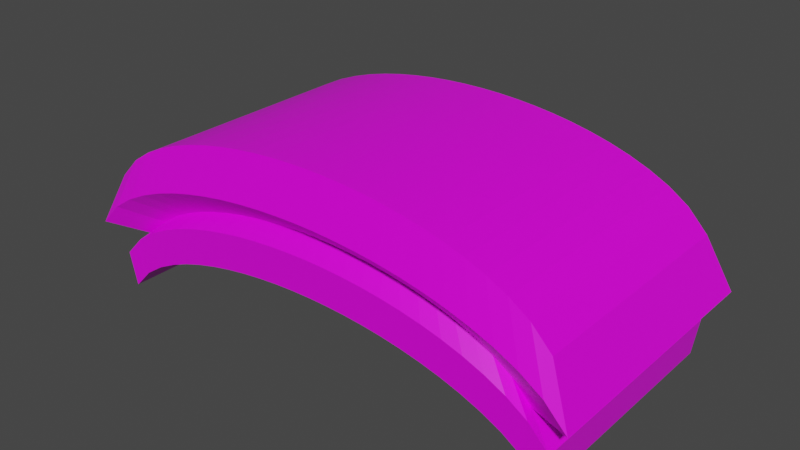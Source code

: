 # Source: breakout.blend  (saved by Blender 2.91.10; exported with 4.5.12 LTS)
import bpy
from mathutils import Matrix  # noqa: F401  (used for matrix-valued properties, if any)

bpy.ops.wm.read_factory_settings(use_empty=True)
scene = bpy.context.scene
scene.name = 'Scene'

# ---- collections
col_collection = bpy.data.collections.new('Collection'); scene.collection.children.link(col_collection)

# ---- images (referenced by path relative to the original .blend; pixels are not part of the script)
import os
ASSET_DIR = os.environ.get("B2B_ASSET_DIR", "")  # directory of the original .blend (textures are referenced by path, not embedded)
HERE = os.path.dirname(os.path.abspath(__file__))  # packed textures are extracted next to this script under _unpacked/

def load_image(name, relpath, width, height, colorspace="sRGB"):
    """Load a texture the original file referenced (path relative to the .blend, or extracted next to this script)."""
    p = next((c for c in (os.path.join(HERE, relpath), os.path.join(ASSET_DIR, relpath)) if relpath and os.path.exists(c)), "")
    if p:
        img = bpy.data.images.load(p, check_existing=True)
        img.name = name
    else:  # same state as the original file: an image datablock whose file is absent (Cycles renders it pink)
        img = bpy.data.images.new(name, width, height)
        img.source = "FILE"
        img.filepath = "//" + (relpath or name)
    img.colorspace_settings.name = colorspace
    return img
img_breakoutpallette_png = load_image('breakoutpallette.png', 'breakoutpallette.png', 1024, 1024, 'sRGB')

# ---- materials (node trees are filled in below, after node groups)
mat_material = bpy.data.materials.new('Material')
mat_material.alpha_threshold = 0.0
mat_material.use_transparent_shadow = False
mat_material.line_color = (0.0, 0.0, 0.0, 1.0)

# ---- material node trees
mat_material.use_nodes = True; mat_material.node_tree.nodes.clear()
_N = mat_material.node_tree.nodes; _L = mat_material.node_tree.links
n0 = _N.new('ShaderNodeOutputMaterial'); n0.name = 'Material Output'; n0.location = (300, 300)
n1 = _N.new('ShaderNodeBsdfPrincipled'); n1.name = 'Principled BSDF'; n1.location = (10, 300)
n1.distribution = 'GGX'
n1.subsurface_method = 'BURLEY'
n1.inputs[2].default_value = 0.4
n1.inputs[3].default_value = 1.45
n1.inputs[27].default_value = (0.0, 0.0, 0.0, 1.0)
n1.inputs[28].default_value = 1.0
n2 = _N.new('ShaderNodeTexImage'); n2.name = 'Image Texture'; n2.location = (-267, 188)
n2.image = img_breakoutpallette_png
_L.new(n1.outputs[0], n0.inputs[0])
_L.new(n2.outputs[0], n1.inputs[0])
n0.is_active_output = True

# ---- world
world_world = bpy.data.worlds.new('World'); scene.world = world_world
world_world.use_nodes = True; world_world.node_tree.nodes.clear()
_N = world_world.node_tree.nodes; _L = world_world.node_tree.links
n0 = _N.new('ShaderNodeOutputWorld'); n0.name = 'World Output'; n0.location = (300, 300)
n1 = _N.new('ShaderNodeBackground'); n1.name = 'Background'; n1.location = (10, 300)
n1.inputs[0].default_value = (0.05088, 0.05088, 0.05088, 1.0)
_L.new(n1.outputs[0], n0.inputs[0])
n0.is_active_output = True
world_world.color = (0.05088, 0.05088, 0.05088)
world_world.use_sun_shadow = False
world_world.sun_shadow_jitter_overblur = 0.0

# ---- meshes
me_cube = bpy.data.meshes.new('Cube')
me_cube.from_pydata([(2.0, 1.0, 0.1053), (2.0, 1.0, -0.8947), (2.0, -1.0, 0.1053), (2.0, -1.0, -0.8947), (-2.0, 1.0, 0.1053), (-2.0, 1.0, -0.8947), (-2.0, -1.0, 0.1053), (-2.0, -1.0, -0.8947), (1.833, 1.0, -0.7226), (1.667, 1.0, -0.6128), (1.5, 1.0, -0.5304), (1.333, 1.0, -0.4652), (1.167, 1.0, -0.4125), (1.0, 1.0, -0.3698), (0.8333, 1.0, -0.3354), (0.6667, 1.0, -0.3084), (0.5, 1.0, -0.2879), (0.3333, 1.0, -0.2736), (0.1667, 1.0, -0.2652), (1.341e-07, 1.0, -0.2624), (-0.1667, 1.0, -0.2652), (-0.3333, 1.0, -0.2736), (-0.5, 1.0, -0.2879), (-0.6667, 1.0, -0.3084), (-0.8333, 1.0, -0.3354), (-1.0, 1.0, -0.3698), (-1.167, 1.0, -0.4125), (-1.333, 1.0, -0.4652), (-1.5, 1.0, -0.5304), (-1.667, 1.0, -0.6128), (-1.833, 1.0, -0.7226), (1.833, -1.0, 0.2774), (1.667, -1.0, 0.3872), (1.5, -1.0, 0.4696), (1.333, -1.0, 0.5348), (1.167, -1.0, 0.5875), (1.0, -1.0, 0.6302), (0.8333, -1.0, 0.6646), (0.6667, -1.0, 0.6916), (0.5, -1.0, 0.7121), (0.3333, -1.0, 0.7264), (0.1667, -1.0, 0.7348), (1.341e-07, -1.0, 0.7376), (-0.1667, -1.0, 0.7348), (-0.3333, -1.0, 0.7264), (-0.5, -1.0, 0.7121), (-0.6667, -1.0, 0.6916), (-0.8333, -1.0, 0.6646), (-1.0, -1.0, 0.6302), (-1.167, -1.0, 0.5875), (-1.333, -1.0, 0.5348), (-1.5, -1.0, 0.4696), (-1.667, -1.0, 0.3872), (-1.833, -1.0, 0.2774), (-1.833, -1.0, -0.7226), (-1.667, -1.0, -0.6128), (-1.5, -1.0, -0.5304), (-1.333, -1.0, -0.4652), (-1.167, -1.0, -0.4125), (-1.0, -1.0, -0.3698), (-0.8333, -1.0, -0.3354), (-0.6667, -1.0, -0.3084), (-0.5, -1.0, -0.2879), (-0.3333, -1.0, -0.2736), (-0.1667, -1.0, -0.2652), (-1.341e-07, -1.0, -0.2624), (0.1667, -1.0, -0.2652), (0.3333, -1.0, -0.2736), (0.5, -1.0, -0.2879), (0.6667, -1.0, -0.3084), (0.8333, -1.0, -0.3354), (1.0, -1.0, -0.3698), (1.167, -1.0, -0.4125), (1.333, -1.0, -0.4652), (1.5, -1.0, -0.5304), (1.667, -1.0, -0.6128), (1.833, -1.0, -0.7226), (-1.833, 1.0, 0.2774), (-1.667, 1.0, 0.3872), (-1.5, 1.0, 0.4696), (-1.333, 1.0, 0.5348), (-1.167, 1.0, 0.5875), (-1.0, 1.0, 0.6302), (-0.8333, 1.0, 0.6646), (-0.6667, 1.0, 0.6916), (-0.5, 1.0, 0.7121), (-0.3333, 1.0, 0.7264), (-0.1667, 1.0, 0.7348), (-1.341e-07, 1.0, 0.7376), (0.1667, 1.0, 0.7348), (0.3333, 1.0, 0.7264), (0.5, 1.0, 0.7121), (0.6667, 1.0, 0.6916), (0.8333, 1.0, 0.6646), (1.0, 1.0, 0.6302), (1.167, 1.0, 0.5875), (1.333, 1.0, 0.5348), (1.5, 1.0, 0.4696), (1.667, 1.0, 0.3872), (1.833, 1.0, 0.2774), (2.2, 1.1, -0.3325), (-2.2, -1.1, -0.3325), (2.2, -1.1, -0.3325), (-2.2, 1.1, -0.3325), (-2.017, 1.1, -0.1432), (-1.833, 1.1, -0.02239), (-1.65, 1.1, 0.06826), (-1.467, 1.1, 0.14), (-1.283, 1.1, 0.1979), (-1.1, 1.1, 0.2449), (-0.9167, 1.1, 0.2827), (-0.7333, 1.1, 0.3125), (-0.55, 1.1, 0.3349), (-0.3667, 1.1, 0.3507), (-0.1833, 1.1, 0.36), (-3.246e-08, 1.1, 0.3631), (0.1833, 1.1, 0.36), (0.3667, 1.1, 0.3507), (0.55, 1.1, 0.3349), (0.7333, 1.1, 0.3125), (0.9167, 1.1, 0.2827), (1.1, 1.1, 0.2449), (1.283, 1.1, 0.1979), (1.467, 1.1, 0.14), (1.65, 1.1, 0.06826), (1.833, 1.1, -0.02239), (2.017, 1.1, -0.1432), (2.017, -1.1, -0.1432), (1.833, -1.1, -0.02239), (1.65, -1.1, 0.06826), (1.467, -1.1, 0.14), (1.283, -1.1, 0.1979), (1.1, -1.1, 0.2449), (0.9167, -1.1, 0.2827), (0.7333, -1.1, 0.3125), (0.55, -1.1, 0.3349), (0.3667, -1.1, 0.3507), (0.1833, -1.1, 0.36), (3.056e-08, -1.1, 0.3631), (-0.1833, -1.1, 0.36), (-0.3667, -1.1, 0.3507), (-0.55, -1.1, 0.3349), (-0.7333, -1.1, 0.3125), (-0.9167, -1.1, 0.2827), (-1.1, -1.1, 0.2449), (-1.283, -1.1, 0.1979), (-1.467, -1.1, 0.14), (-1.65, -1.1, 0.06826), (-1.833, -1.1, -0.02239), (-2.017, -1.1, -0.1432), (2.038, 1.019, -0.5951), (2.038, -1.019, -0.5951), (-2.038, 1.019, -0.5951), (-1.868, 1.019, -0.4197), (-1.698, 1.019, -0.3078), (-1.528, 1.019, -0.2238), (-1.359, 1.019, -0.1574), (-1.189, 1.019, -0.1037), (-1.019, 1.019, -0.0602), (-0.8492, 1.019, -0.02519), (-0.6793, 1.019, 0.00238), (-0.5095, 1.019, 0.02321), (-0.3397, 1.019, 0.03779), (-0.1698, 1.019, 0.04642), (4.847e-08, 1.019, 0.04928), (0.1698, 1.019, 0.04642), (0.3397, 1.019, 0.03779), (0.5095, 1.019, 0.02321), (0.6793, 1.019, 0.00238), (0.8492, 1.019, -0.02519), (1.019, 1.019, -0.0602), (1.189, 1.019, -0.1037), (1.359, 1.019, -0.1574), (1.528, 1.019, -0.2238), (1.698, 1.019, -0.3078), (1.868, 1.019, -0.4197), (1.868, -1.019, -0.4197), (1.698, -1.019, -0.3078), (1.528, -1.019, -0.2238), (1.359, -1.019, -0.1574), (1.189, -1.019, -0.1037), (1.019, -1.019, -0.0602), (0.8492, -1.019, -0.02519), (0.6793, -1.019, 0.00238), (0.5095, -1.019, 0.02321), (0.3397, -1.019, 0.03779), (0.1698, -1.019, 0.04642), (-4.854e-08, -1.019, 0.04928), (-0.1698, -1.019, 0.04642), (-0.3397, -1.019, 0.03779), (-0.5095, -1.019, 0.02321), (-0.6793, -1.019, 0.00238), (-0.8492, -1.019, -0.02519), (-1.019, -1.019, -0.0602), (-1.189, -1.019, -0.1037), (-1.359, -1.019, -0.1574), (-1.528, -1.019, -0.2238), (-1.698, -1.019, -0.3078), (-1.868, -1.019, -0.4197), (-2.038, -1.019, -0.5951), (-1.817, -0.9083, -0.3964), (1.817, 0.9083, -0.3964), (1.817, -0.9083, -0.3964), (-1.817, 0.9083, -0.3964), (-1.665, 0.9083, -0.24), (-1.514, 0.9083, -0.1403), (-1.362, 0.9083, -0.06544), (-1.211, 0.9083, -0.006225), (-1.06, 0.9083, 0.04161), (-0.9083, 0.9083, 0.0804), (-0.7569, 0.9083, 0.1116), (-0.6055, 0.9083, 0.1362), (-0.4541, 0.9083, 0.1548), (-0.3028, 0.9083, 0.1678), (-0.1514, 0.9083, 0.1754), (6.86e-09, 0.9083, 0.178), (0.1514, 0.9083, 0.1754), (0.3028, 0.9083, 0.1678), (0.4541, 0.9083, 0.1548), (0.6055, 0.9083, 0.1362), (0.7569, 0.9083, 0.1116), (0.9083, 0.9083, 0.0804), (1.06, 0.9083, 0.04161), (1.211, 0.9083, -0.006225), (1.362, 0.9083, -0.06544), (1.514, 0.9083, -0.1403), (1.665, 0.9083, -0.24), (1.665, -0.9083, -0.24), (1.514, -0.9083, -0.1403), (1.362, -0.9083, -0.06544), (1.211, -0.9083, -0.006225), (1.06, -0.9083, 0.04161), (0.9083, -0.9083, 0.0804), (0.7569, -0.9083, 0.1116), (0.6055, -0.9083, 0.1362), (0.4541, -0.9083, 0.1548), (0.3028, -0.9083, 0.1678), (0.1514, -0.9083, 0.1754), (-7.709e-09, -0.9083, 0.178), (-0.1514, -0.9083, 0.1754), (-0.3028, -0.9083, 0.1678), (-0.4541, -0.9083, 0.1548), (-0.6055, -0.9083, 0.1362), (-0.7569, -0.9083, 0.1116), (-0.9083, -0.9083, 0.0804), (-1.06, -0.9083, 0.04161), (-1.211, -0.9083, -0.006225), (-1.362, -0.9083, -0.06544), (-1.514, -0.9083, -0.1403), (-1.665, -0.9083, -0.24)], [], [(77, 4, 6, 53), (149, 53, 6, 101), (101, 6, 4, 103), (8, 1, 3, 76), (100, 0, 2, 102), (126, 99, 0, 100), (103, 4, 77, 104), (104, 77, 78, 105), (105, 78, 79, 106), (106, 79, 80, 107), (107, 80, 81, 108), (108, 81, 82, 109), (109, 82, 83, 110), (110, 83, 84, 111), (111, 84, 85, 112), (112, 85, 86, 113), (113, 86, 87, 114), (114, 87, 88, 115), (115, 88, 89, 116), (116, 89, 90, 117), (117, 90, 91, 118), (118, 91, 92, 119), (119, 92, 93, 120), (120, 93, 94, 121), (121, 94, 95, 122), (122, 95, 96, 123), (123, 96, 97, 124), (124, 97, 98, 125), (125, 98, 99, 126), (5, 30, 54, 7), (30, 29, 55, 54), (29, 28, 56, 55), (28, 27, 57, 56), (27, 26, 58, 57), (26, 25, 59, 58), (25, 24, 60, 59), (24, 23, 61, 60), (23, 22, 62, 61), (22, 21, 63, 62), (21, 20, 64, 63), (20, 19, 65, 64), (19, 18, 66, 65), (18, 17, 67, 66), (17, 16, 68, 67), (16, 15, 69, 68), (15, 14, 70, 69), (14, 13, 71, 70), (13, 12, 72, 71), (12, 11, 73, 72), (11, 10, 74, 73), (10, 9, 75, 74), (9, 8, 76, 75), (102, 2, 31, 127), (127, 31, 32, 128), (128, 32, 33, 129), (129, 33, 34, 130), (130, 34, 35, 131), (131, 35, 36, 132), (132, 36, 37, 133), (133, 37, 38, 134), (134, 38, 39, 135), (135, 39, 40, 136), (136, 40, 41, 137), (137, 41, 42, 138), (138, 42, 43, 139), (139, 43, 44, 140), (140, 44, 45, 141), (141, 45, 46, 142), (142, 46, 47, 143), (143, 47, 48, 144), (144, 48, 49, 145), (145, 49, 50, 146), (146, 50, 51, 147), (147, 51, 52, 148), (148, 52, 53, 149), (0, 99, 31, 2), (99, 98, 32, 31), (98, 97, 33, 32), (97, 96, 34, 33), (96, 95, 35, 34), (95, 94, 36, 35), (94, 93, 37, 36), (93, 92, 38, 37), (92, 91, 39, 38), (91, 90, 40, 39), (90, 89, 41, 40), (89, 88, 42, 41), (88, 87, 43, 42), (87, 86, 44, 43), (86, 85, 45, 44), (85, 84, 46, 45), (84, 83, 47, 46), (83, 82, 48, 47), (82, 81, 49, 48), (81, 80, 50, 49), (80, 79, 51, 50), (79, 78, 52, 51), (78, 77, 53, 52), (248, 148, 149, 249), (247, 147, 148, 248), (246, 146, 147, 247), (245, 145, 146, 246), (244, 144, 145, 245), (243, 143, 144, 244), (242, 142, 143, 243), (241, 141, 142, 242), (240, 140, 141, 241), (239, 139, 140, 240), (238, 138, 139, 239), (237, 137, 138, 238), (236, 136, 137, 237), (235, 135, 136, 236), (234, 134, 135, 235), (233, 133, 134, 234), (232, 132, 133, 233), (231, 131, 132, 232), (230, 130, 131, 231), (229, 129, 130, 230), (228, 128, 129, 229), (227, 127, 128, 228), (202, 102, 127, 227), (225, 125, 126, 226), (224, 124, 125, 225), (223, 123, 124, 224), (222, 122, 123, 223), (221, 121, 122, 222), (220, 120, 121, 221), (219, 119, 120, 220), (218, 118, 119, 219), (217, 117, 118, 218), (216, 116, 117, 217), (215, 115, 116, 216), (214, 114, 115, 215), (213, 113, 114, 214), (212, 112, 113, 213), (211, 111, 112, 212), (210, 110, 111, 211), (209, 109, 110, 210), (208, 108, 109, 209), (207, 107, 108, 208), (206, 106, 107, 207), (205, 105, 106, 206), (204, 104, 105, 205), (203, 103, 104, 204), (226, 126, 100, 201), (201, 100, 102, 202), (200, 101, 103, 203), (249, 149, 101, 200), (54, 198, 199, 7), (7, 199, 152, 5), (1, 150, 151, 3), (8, 175, 150, 1), (5, 152, 153, 30), (30, 153, 154, 29), (29, 154, 155, 28), (28, 155, 156, 27), (27, 156, 157, 26), (26, 157, 158, 25), (25, 158, 159, 24), (24, 159, 160, 23), (23, 160, 161, 22), (22, 161, 162, 21), (21, 162, 163, 20), (20, 163, 164, 19), (19, 164, 165, 18), (18, 165, 166, 17), (17, 166, 167, 16), (16, 167, 168, 15), (15, 168, 169, 14), (14, 169, 170, 13), (13, 170, 171, 12), (12, 171, 172, 11), (11, 172, 173, 10), (10, 173, 174, 9), (9, 174, 175, 8), (3, 151, 176, 76), (76, 176, 177, 75), (75, 177, 178, 74), (74, 178, 179, 73), (73, 179, 180, 72), (72, 180, 181, 71), (71, 181, 182, 70), (70, 182, 183, 69), (69, 183, 184, 68), (68, 184, 185, 67), (67, 185, 186, 66), (66, 186, 187, 65), (65, 187, 188, 64), (64, 188, 189, 63), (63, 189, 190, 62), (62, 190, 191, 61), (61, 191, 192, 60), (60, 192, 193, 59), (59, 193, 194, 58), (58, 194, 195, 57), (57, 195, 196, 56), (56, 196, 197, 55), (55, 197, 198, 54), (198, 249, 200, 199), (199, 200, 203, 152), (150, 201, 202, 151), (175, 226, 201, 150), (152, 203, 204, 153), (153, 204, 205, 154), (154, 205, 206, 155), (155, 206, 207, 156), (156, 207, 208, 157), (157, 208, 209, 158), (158, 209, 210, 159), (159, 210, 211, 160), (160, 211, 212, 161), (161, 212, 213, 162), (162, 213, 214, 163), (163, 214, 215, 164), (164, 215, 216, 165), (165, 216, 217, 166), (166, 217, 218, 167), (167, 218, 219, 168), (168, 219, 220, 169), (169, 220, 221, 170), (170, 221, 222, 171), (171, 222, 223, 172), (172, 223, 224, 173), (173, 224, 225, 174), (174, 225, 226, 175), (151, 202, 227, 176), (176, 227, 228, 177), (177, 228, 229, 178), (178, 229, 230, 179), (179, 230, 231, 180), (180, 231, 232, 181), (181, 232, 233, 182), (182, 233, 234, 183), (183, 234, 235, 184), (184, 235, 236, 185), (185, 236, 237, 186), (186, 237, 238, 187), (187, 238, 239, 188), (188, 239, 240, 189), (189, 240, 241, 190), (190, 241, 242, 191), (191, 242, 243, 192), (192, 243, 244, 193), (193, 244, 245, 194), (194, 245, 246, 195), (195, 246, 247, 196), (196, 247, 248, 197), (197, 248, 249, 198)])
_uv = me_cube.uv_layers.new(name='UVMap')
_uv.uv.foreach_set('vector', [0.3982, 0.4007, 0.3982, 0.4007, 0.3982, 0.4007, 0.3982, 0.4007, 0.3982, 0.4007, 0.3982, 0.4007, 0.3982, 0.4007, 0.3982, 0.4007, 0.3982, 0.4007, 0.3982, 0.4007, 0.3982, 0.4007, 0.3982, 0.4007, 0.3982, 0.4007, 0.3982, 0.4007, 0.3982, 0.4007, 0.3982, 0.4007, 0.3982, 0.4007, 0.3982, 0.4007, 0.3982, 0.4007, 0.3982, 0.4007, 0.3982, 0.4007, 0.3982, 0.4007, 0.3982, 0.4007, 0.3982, 0.4007, 0.3982, 0.4007, 0.3982, 0.4007, 0.3982, 0.4007, 0.3982, 0.4007, 0.3982, 0.4007, 0.3982, 0.4007, 0.3982, 0.4007, 0.3982, 0.4007, 0.3982, 0.4007, 0.3982, 0.4007, 0.3982, 0.4007, 0.3982, 0.4007, 0.3982, 0.4007, 0.3982, 0.4007, 0.3982, 0.4007, 0.3982, 0.4007, 0.3982, 0.4007, 0.3982, 0.4007, 0.3982, 0.4007, 0.3982, 0.4007, 0.3982, 0.4007, 0.3982, 0.4007, 0.3982, 0.4007, 0.3982, 0.4007, 0.3982, 0.4007, 0.3982, 0.4007, 0.3982, 0.4007, 0.3982, 0.4007, 0.3982, 0.4007, 0.3982, 0.4007, 0.3982, 0.4007, 0.3982, 0.4007, 0.3982, 0.4007, 0.3982, 0.4007, 0.3982, 0.4007, 0.3982, 0.4007, 0.3982, 0.4007, 0.3982, 0.4007, 0.3982, 0.4007, 0.3982, 0.4007, 0.3982, 0.4007, 0.3982, 0.4007, 0.3982, 0.4007, 0.3982, 0.4007, 0.3982, 0.4007, 0.3982, 0.4007, 0.3982, 0.4007, 0.3982, 0.4007, 0.3982, 0.4007, 0.3982, 0.4007, 0.3982, 0.4007, 0.3982, 0.4007, 0.3982, 0.4007, 0.3982, 0.4007, 0.3982, 0.4007, 0.3982, 0.4007, 0.3982, 0.4007, 0.3982, 0.4007, 0.3982, 0.4007, 0.3982, 0.4007, 0.3982, 0.4007, 0.3982, 0.4007, 0.3982, 0.4007, 0.3982, 0.4007, 0.3982, 0.4007, 0.3982, 0.4007, 0.3982, 0.4007, 0.3982, 0.4007, 0.3982, 0.4007, 0.3982, 0.4007, 0.3982, 0.4007, 0.3982, 0.4007, 0.3982, 0.4007, 0.3982, 0.4007, 0.3982, 0.4007, 0.3982, 0.4007, 0.3982, 0.4007, 0.3982, 0.4007, 0.3982, 0.4007, 0.3982, 0.4007, 0.3982, 0.4007, 0.3982, 0.4007, 0.3982, 0.4007, 0.3982, 0.4007, 0.3982, 0.4007, 0.3982, 0.4007, 0.3982, 0.4007, 0.3982, 0.4007, 0.3982, 0.4007, 0.3982, 0.4007, 0.3982, 0.4007, 0.3982, 0.4007, 0.3982, 0.4007, 0.3982, 0.4007, 0.3982, 0.4007, 0.3982, 0.4007, 0.3982, 0.4007, 0.3982, 0.4007, 0.3982, 0.4007, 0.3982, 0.4007, 0.3982, 0.4007, 0.3982, 0.4007, 0.3982, 0.4007, 0.3982, 0.4007, 0.3982, 0.4007, 0.3982, 0.4007, 0.3982, 0.4007, 0.3982, 0.4007, 0.3982, 0.4007, 0.3982, 0.4007, 0.3982, 0.4007, 0.3982, 0.4007, 0.3982, 0.4007, 0.3982, 0.4007, 0.3982, 0.4007, 0.3982, 0.4007, 0.3982, 0.4007, 0.3982, 0.4007, 0.3982, 0.4007, 0.3982, 0.4007, 0.3982, 0.4007, 0.3982, 0.4007, 0.3982, 0.4007, 0.3982, 0.4007, 0.3982, 0.4007, 0.3982, 0.4007, 0.3982, 0.4007, 0.3982, 0.4007, 0.3982, 0.4007, 0.3982, 0.4007, 0.3982, 0.4007, 0.3982, 0.4007, 0.3982, 0.4007, 0.3982, 0.4007, 0.3982, 0.4007, 0.3982, 0.4007, 0.3982, 0.4007, 0.3982, 0.4007, 0.3982, 0.4007, 0.3982, 0.4007, 0.3982, 0.4007, 0.3982, 0.4007, 0.3982, 0.4007, 0.3982, 0.4007, 0.3982, 0.4007, 0.3982, 0.4007, 0.3982, 0.4007, 0.3982, 0.4007, 0.3982, 0.4007, 0.3982, 0.4007, 0.3982, 0.4007, 0.3982, 0.4007, 0.3982, 0.4007, 0.3982, 0.4007, 0.3982, 0.4007, 0.3982, 0.4007, 0.3982, 0.4007, 0.3982, 0.4007, 0.3982, 0.4007, 0.3982, 0.4007, 0.3982, 0.4007, 0.3982, 0.4007, 0.3982, 0.4007, 0.3982, 0.4007, 0.3982, 0.4007, 0.3982, 0.4007, 0.3982, 0.4007, 0.3982, 0.4007, 0.3982, 0.4007, 0.3982, 0.4007, 0.3982, 0.4007, 0.3982, 0.4007, 0.3982, 0.4007, 0.3982, 0.4007, 0.3982, 0.4007, 0.3982, 0.4007, 0.3982, 0.4007, 0.3982, 0.4007, 0.3982, 0.4007, 0.3982, 0.4007, 0.3982, 0.4007, 0.3982, 0.4007, 0.3982, 0.4007, 0.3982, 0.4007, 0.3982, 0.4007, 0.3982, 0.4007, 0.3982, 0.4007, 0.3982, 0.4007, 0.3982, 0.4007, 0.3982, 0.4007, 0.3982, 0.4007, 0.3982, 0.4007, 0.3982, 0.4007, 0.3982, 0.4007, 0.3982, 0.4007, 0.3982, 0.4007, 0.3982, 0.4007, 0.3982, 0.4007, 0.3982, 0.4007, 0.3982, 0.4007, 0.3982, 0.4007, 0.3982, 0.4007, 0.3982, 0.4007, 0.3982, 0.4007, 0.3982, 0.4007, 0.3982, 0.4007, 0.3982, 0.4007, 0.3982, 0.4007, 0.3982, 0.4007, 0.3982, 0.4007, 0.3982, 0.4007, 0.3982, 0.4007, 0.3982, 0.4007, 0.3982, 0.4007, 0.3982, 0.4007, 0.3982, 0.4007, 0.3982, 0.4007, 0.3982, 0.4007, 0.3982, 0.4007, 0.3982, 0.4007, 0.3982, 0.4007, 0.3982, 0.4007, 0.3982, 0.4007, 0.3982, 0.4007, 0.3982, 0.4007, 0.3982, 0.4007, 0.3982, 0.4007, 0.3982, 0.4007, 0.3982, 0.4007, 0.3982, 0.4007, 0.3982, 0.4007, 0.3982, 0.4007, 0.3982, 0.4007, 0.3982, 0.4007, 0.3982, 0.4007, 0.3982, 0.4007, 0.3982, 0.4007, 0.3982, 0.4007, 0.3982, 0.4007, 0.3982, 0.4007, 0.3982, 0.4007, 0.3982, 0.4007, 0.3982, 0.4007, 0.3982, 0.4007, 0.3982, 0.4007, 0.3982, 0.4007, 0.3982, 0.4007, 0.3982, 0.4007, 0.3982, 0.4007, 0.3982, 0.4007, 0.3982, 0.4007, 0.3982, 0.4007, 0.3982, 0.4007, 0.3982, 0.4007, 0.3982, 0.4007, 0.3982, 0.4007, 0.3982, 0.4007, 0.3982, 0.4007, 0.3982, 0.4007, 0.3982, 0.4007, 0.3982, 0.4007, 0.3982, 0.4007, 0.3982, 0.4007, 0.3982, 0.4007, 0.3982, 0.4007, 0.3982, 0.4007, 0.3982, 0.4007, 0.3982, 0.4007, 0.3982, 0.4007, 0.3982, 0.4007, 0.3982, 0.4007, 0.3982, 0.4007, 0.3982, 0.4007, 0.3982, 0.4007, 0.3982, 0.4007, 0.3982, 0.4007, 0.3982, 0.4007, 0.3982, 0.4007, 0.3982, 0.4007, 0.3982, 0.4007, 0.3982, 0.4007, 0.3982, 0.4007, 0.3982, 0.4007, 0.3982, 0.4007, 0.3982, 0.4007, 0.3982, 0.4007, 0.3982, 0.4007, 0.3982, 0.4007, 0.3982, 0.4007, 0.3982, 0.4007, 0.3982, 0.4007, 0.3982, 0.4007, 0.3982, 0.4007, 0.3982, 0.4007, 0.3982, 0.4007, 0.3982, 0.4007, 0.3982, 0.4007, 0.3982, 0.4007, 0.3982, 0.4007, 0.3982, 0.4007, 0.3982, 0.4007, 0.3982, 0.4007, 0.3982, 0.4007, 0.3982, 0.4007, 0.3982, 0.4007, 0.3982, 0.4007, 0.3982, 0.4007, 0.3982, 0.4007, 0.3982, 0.4007, 0.3982, 0.4007, 0.3982, 0.4007, 0.3982, 0.4007, 0.3982, 0.4007, 0.3982, 0.4007, 0.3982, 0.4007, 0.3982, 0.4007, 0.3982, 0.4007, 0.3982, 0.4007, 0.3982, 0.4007, 0.3982, 0.4007, 0.3982, 0.4007, 0.3982, 0.4007, 0.3982, 0.4007, 0.3982, 0.4007, 0.3982, 0.4007, 0.3982, 0.4007, 0.3982, 0.4007, 0.3982, 0.4007, 0.3982, 0.4007, 0.3982, 0.4007, 0.3982, 0.4007, 0.3982, 0.4007, 0.3982, 0.4007, 0.3982, 0.4007, 0.3982, 0.4007, 0.3982, 0.4007, 0.3982, 0.4007, 0.3982, 0.4007, 0.3982, 0.4007, 0.3982, 0.4007, 0.3982, 0.4007, 0.3982, 0.4007, 0.3982, 0.4007, 0.3982, 0.4007, 0.3982, 0.4007, 0.3982, 0.4007, 0.3982, 0.4007, 0.3982, 0.4007, 0.3982, 0.4007, 0.3982, 0.4007, 0.3982, 0.4007, 0.3982, 0.4007, 0.3982, 0.4007, 0.3982, 0.4007, 0.3982, 0.4007, 0.3982, 0.4007, 0.3982, 0.4007, 0.3982, 0.4007, 0.3982, 0.4007, 0.3982, 0.4007, 0.3982, 0.4007, 0.3982, 0.4007, 0.3982, 0.4007, 0.3982, 0.4007, 0.3982, 0.4007, 0.3982, 0.4007, 0.3982, 0.4007, 0.3982, 0.4007, 0.1094, 0.4007, 0.1094, 0.4007, 0.1094, 0.4007, 0.1094, 0.4007, 0.1094, 0.4007, 0.1094, 0.4007, 0.1094, 0.4007, 0.1094, 0.4007, 0.1094, 0.4007, 0.1094, 0.4007, 0.1094, 0.4007, 0.1094, 0.4007, 0.1094, 0.4007, 0.1094, 0.4007, 0.1094, 0.4007, 0.1094, 0.4007, 0.1094, 0.4007, 0.1094, 0.4007, 0.1094, 0.4007, 0.1094, 0.4007, 0.1094, 0.4007, 0.1094, 0.4007, 0.1094, 0.4007, 0.1094, 0.4007, 0.1094, 0.4007, 0.1094, 0.4007, 0.1094, 0.4007, 0.1094, 0.4007, 0.1094, 0.4007, 0.1094, 0.4007, 0.1094, 0.4007, 0.1094, 0.4007, 0.1094, 0.4007, 0.1094, 0.4007, 0.1094, 0.4007, 0.1094, 0.4007, 0.1094, 0.4007, 0.1094, 0.4007, 0.1094, 0.4007, 0.1094, 0.4007, 0.1094, 0.4007, 0.1094, 0.4007, 0.1094, 0.4007, 0.1094, 0.4007, 0.1094, 0.4007, 0.1094, 0.4007, 0.1094, 0.4007, 0.1094, 0.4007, 0.1094, 0.4007, 0.1094, 0.4007, 0.1094, 0.4007, 0.1094, 0.4007, 0.1094, 0.4007, 0.1094, 0.4007, 0.1094, 0.4007, 0.1094, 0.4007, 0.1094, 0.4007, 0.1094, 0.4007, 0.1094, 0.4007, 0.1094, 0.4007, 0.1094, 0.4007, 0.1094, 0.4007, 0.1094, 0.4007, 0.1094, 0.4007, 0.1094, 0.4007, 0.1094, 0.4007, 0.1094, 0.4007, 0.1094, 0.4007, 0.1094, 0.4007, 0.1094, 0.4007, 0.1094, 0.4007, 0.1094, 0.4007, 0.1094, 0.4007, 0.1094, 0.4007, 0.1094, 0.4007, 0.1094, 0.4007, 0.1094, 0.4007, 0.1094, 0.4007, 0.1094, 0.4007, 0.1094, 0.4007, 0.1094, 0.4007, 0.1094, 0.4007, 0.1094, 0.4007, 0.1094, 0.4007, 0.1094, 0.4007, 0.1094, 0.4007, 0.1094, 0.4007, 0.1094, 0.4007, 0.1094, 0.4007, 0.1094, 0.4007, 0.1094, 0.4007, 0.1094, 0.4007, 0.1094, 0.4007, 0.1094, 0.4007, 0.1094, 0.4007, 0.1094, 0.4007, 0.1094, 0.4007, 0.1094, 0.4007, 0.1094, 0.4007, 0.1094, 0.4007, 0.1094, 0.4007, 0.1094, 0.4007, 0.1094, 0.4007, 0.1094, 0.4007, 0.1094, 0.4007, 0.1094, 0.4007, 0.1094, 0.4007, 0.1094, 0.4007, 0.1094, 0.4007, 0.1094, 0.4007, 0.1094, 0.4007, 0.1094, 0.4007, 0.1094, 0.4007, 0.1094, 0.4007, 0.1094, 0.4007, 0.1094, 0.4007, 0.1094, 0.4007, 0.1094, 0.4007, 0.1094, 0.4007, 0.1094, 0.4007, 0.1094, 0.4007, 0.1094, 0.4007, 0.1094, 0.4007, 0.1094, 0.4007, 0.1094, 0.4007, 0.1094, 0.4007, 0.1094, 0.4007, 0.1094, 0.4007, 0.1094, 0.4007, 0.1094, 0.4007, 0.1094, 0.4007, 0.1094, 0.4007, 0.1094, 0.4007, 0.1094, 0.4007, 0.1094, 0.4007, 0.1094, 0.4007, 0.1094, 0.4007, 0.1094, 0.4007, 0.1094, 0.4007, 0.1094, 0.4007, 0.1094, 0.4007, 0.1094, 0.4007, 0.1094, 0.4007, 0.1094, 0.4007, 0.1094, 0.4007, 0.1094, 0.4007, 0.1094, 0.4007, 0.1094, 0.4007, 0.1094, 0.4007, 0.1094, 0.4007, 0.1094, 0.4007, 0.1094, 0.4007, 0.1094, 0.4007, 0.1094, 0.4007, 0.1094, 0.4007, 0.1094, 0.4007, 0.1094, 0.4007, 0.1094, 0.4007, 0.1094, 0.4007, 0.1094, 0.4007, 0.1094, 0.4007, 0.1094, 0.4007, 0.1094, 0.4007, 0.1094, 0.4007, 0.1094, 0.4007, 0.1094, 0.4007, 0.1094, 0.4007, 0.1094, 0.4007, 0.1094, 0.4007, 0.1094, 0.4007, 0.1094, 0.4007, 0.1094, 0.4007, 0.1094, 0.4007, 0.1094, 0.4007, 0.1094, 0.4007, 0.1094, 0.4007, 0.1094, 0.4007, 0.1094, 0.4007, 0.1094, 0.4007, 0.1094, 0.4007, 0.1094, 0.4007, 0.1094, 0.4007, 0.1094, 0.4007, 0.1094, 0.4007, 0.1094, 0.4007, 0.1094, 0.4007, 0.1094, 0.4007, 0.1094, 0.4007, 0.1094, 0.4007, 0.1094, 0.4007, 0.1094, 0.4007, 0.1094, 0.4007, 0.1094, 0.4007, 0.1094, 0.4007, 0.1094, 0.4007, 0.1094, 0.4007, 0.1094, 0.4007, 0.1094, 0.4007, 0.1094, 0.4007, 0.1094, 0.4007, 0.3683, 0.3566, 0.3683, 0.3566, 0.3683, 0.3566, 0.3683, 0.3566, 0.3683, 0.3566, 0.3683, 0.3566, 0.3683, 0.3566, 0.3683, 0.3566, 0.3683, 0.3566, 0.3683, 0.3566, 0.3683, 0.3566, 0.3683, 0.3566, 0.3683, 0.3566, 0.3683, 0.3566, 0.3683, 0.3566, 0.3683, 0.3566, 0.3683, 0.3566, 0.3683, 0.3566, 0.3683, 0.3566, 0.3683, 0.3566, 0.3683, 0.3566, 0.3683, 0.3566, 0.3683, 0.3566, 0.3683, 0.3566, 0.3683, 0.3566, 0.3683, 0.3566, 0.3683, 0.3566, 0.3683, 0.3566, 0.3683, 0.3566, 0.3683, 0.3566, 0.3683, 0.3566, 0.3683, 0.3566, 0.3683, 0.3566, 0.3683, 0.3566, 0.3683, 0.3566, 0.3683, 0.3566, 0.3683, 0.3566, 0.3683, 0.3566, 0.3683, 0.3566, 0.3683, 0.3566, 0.3683, 0.3566, 0.3683, 0.3566, 0.3683, 0.3566, 0.3683, 0.3566, 0.3683, 0.3566, 0.3683, 0.3566, 0.3683, 0.3566, 0.3683, 0.3566, 0.3683, 0.3566, 0.3683, 0.3566, 0.3683, 0.3566, 0.3683, 0.3566, 0.3683, 0.3566, 0.3683, 0.3566, 0.3683, 0.3566, 0.3683, 0.3566, 0.3683, 0.3566, 0.3683, 0.3566, 0.3683, 0.3566, 0.3683, 0.3566, 0.3683, 0.3566, 0.3683, 0.3566, 0.3683, 0.3566, 0.3683, 0.3566, 0.3683, 0.3566, 0.3683, 0.3566, 0.3683, 0.3566, 0.3683, 0.3566, 0.3683, 0.3566, 0.3683, 0.3566, 0.3683, 0.3566, 0.3683, 0.3566, 0.3683, 0.3566, 0.3683, 0.3566, 0.3683, 0.3566, 0.3683, 0.3566, 0.3683, 0.3566, 0.3683, 0.3566, 0.3683, 0.3566, 0.3683, 0.3566, 0.3683, 0.3566, 0.3683, 0.3566, 0.3683, 0.3566, 0.3683, 0.3566, 0.3683, 0.3566, 0.3683, 0.3566, 0.3683, 0.3566, 0.3683, 0.3566, 0.3683, 0.3566, 0.3683, 0.3566, 0.3683, 0.3566, 0.3683, 0.3566, 0.3683, 0.3566, 0.3683, 0.3566, 0.3683, 0.3566, 0.3683, 0.3566, 0.3683, 0.3566, 0.3683, 0.3566, 0.3683, 0.3566, 0.3683, 0.3566, 0.3683, 0.3566, 0.3683, 0.3566, 0.3683, 0.3566, 0.3683, 0.3566, 0.3683, 0.3566, 0.3683, 0.3566, 0.3683, 0.3566, 0.3683, 0.3566, 0.3683, 0.3566, 0.3683, 0.3566, 0.3683, 0.3566, 0.3683, 0.3566, 0.3683, 0.3566, 0.3683, 0.3566, 0.3683, 0.3566, 0.3683, 0.3566, 0.3683, 0.3566, 0.3683, 0.3566, 0.3683, 0.3566, 0.3683, 0.3566, 0.3683, 0.3566, 0.3683, 0.3566, 0.3683, 0.3566, 0.3683, 0.3566, 0.3683, 0.3566, 0.3683, 0.3566, 0.3683, 0.3566, 0.3683, 0.3566, 0.3683, 0.3566, 0.3683, 0.3566, 0.3683, 0.3566, 0.3683, 0.3566, 0.3683, 0.3566, 0.3683, 0.3566, 0.3683, 0.3566, 0.3683, 0.3566, 0.3683, 0.3566, 0.3683, 0.3566, 0.3683, 0.3566, 0.3683, 0.3566, 0.3683, 0.3566, 0.3683, 0.3566, 0.3683, 0.3566, 0.3683, 0.3566, 0.3683, 0.3566, 0.3683, 0.3566, 0.3683, 0.3566, 0.3683, 0.3566, 0.3683, 0.3566, 0.3683, 0.3566, 0.3683, 0.3566, 0.3683, 0.3566, 0.3683, 0.3566, 0.3683, 0.3566, 0.3683, 0.3566, 0.3683, 0.3566, 0.3683, 0.3566, 0.3683, 0.3566, 0.3683, 0.3566, 0.3683, 0.3566, 0.3683, 0.3566, 0.3683, 0.3566, 0.3683, 0.3566, 0.3683, 0.3566, 0.3683, 0.3566, 0.3683, 0.3566, 0.3683, 0.3566, 0.3683, 0.3566, 0.3683, 0.3566, 0.3683, 0.3566, 0.3683, 0.3566, 0.3683, 0.3566, 0.3683, 0.3566, 0.3683, 0.3566, 0.3683, 0.3566, 0.3683, 0.3566, 0.3683, 0.3566, 0.3683, 0.3566, 0.3683, 0.3566, 0.3683, 0.3566, 0.3683, 0.3566, 0.3683, 0.3566, 0.3683, 0.3566, 0.3683, 0.3566, 0.3683, 0.3566, 0.3683, 0.3566, 0.3683, 0.3566, 0.3683, 0.3566, 0.3683, 0.3566, 0.3683, 0.3566, 0.3683, 0.3566, 0.3683, 0.3566, 0.3683, 0.3566, 0.3683, 0.3566, 0.3683, 0.3566, 0.3683, 0.3566, 0.3683, 0.3566, 0.3683, 0.3566, 0.3683, 0.3566, 0.3683, 0.3566, 0.1299, 0.511, 0.1299, 0.511, 0.1299, 0.511, 0.1299, 0.511, 0.1299, 0.511, 0.1299, 0.511, 0.1299, 0.511, 0.1299, 0.511, 0.1299, 0.511, 0.1299, 0.511, 0.1299, 0.511, 0.1299, 0.511, 0.1299, 0.511, 0.1299, 0.511, 0.1299, 0.511, 0.1299, 0.511, 0.1299, 0.511, 0.1299, 0.511, 0.1299, 0.511, 0.1299, 0.511, 0.1299, 0.511, 0.1299, 0.511, 0.1299, 0.511, 0.1299, 0.511, 0.1299, 0.511, 0.1299, 0.511, 0.1299, 0.511, 0.1299, 0.511, 0.1299, 0.511, 0.1299, 0.511, 0.1299, 0.511, 0.1299, 0.511, 0.1299, 0.511, 0.1299, 0.511, 0.1299, 0.511, 0.1299, 0.511, 0.1299, 0.511, 0.1299, 0.511, 0.1299, 0.511, 0.1299, 0.511, 0.1299, 0.511, 0.1299, 0.511, 0.1299, 0.511, 0.1299, 0.511, 0.1299, 0.511, 0.1299, 0.511, 0.1299, 0.511, 0.1299, 0.511, 0.1299, 0.511, 0.1299, 0.511, 0.1299, 0.511, 0.1299, 0.511, 0.1299, 0.511, 0.1299, 0.511, 0.1299, 0.511, 0.1299, 0.511, 0.1299, 0.511, 0.1299, 0.511, 0.1299, 0.511, 0.1299, 0.511, 0.1299, 0.511, 0.1299, 0.511, 0.1299, 0.511, 0.1299, 0.511, 0.1299, 0.511, 0.1299, 0.511, 0.1299, 0.511, 0.1299, 0.511, 0.1299, 0.511, 0.1299, 0.511, 0.1299, 0.511, 0.1299, 0.511, 0.1299, 0.511, 0.1299, 0.511, 0.1299, 0.511, 0.1299, 0.511, 0.1299, 0.511, 0.1299, 0.511, 0.1299, 0.511, 0.1299, 0.511, 0.1299, 0.511, 0.1299, 0.511, 0.1299, 0.511, 0.1299, 0.511, 0.1299, 0.511, 0.1299, 0.511, 0.1299, 0.511, 0.1299, 0.511, 0.1299, 0.511, 0.1299, 0.511, 0.1299, 0.511, 0.1299, 0.511, 0.1299, 0.511, 0.1299, 0.511, 0.1299, 0.511, 0.1299, 0.511, 0.1299, 0.511, 0.1299, 0.511, 0.1299, 0.511, 0.1299, 0.511, 0.1299, 0.511, 0.1299, 0.511, 0.1299, 0.511, 0.1299, 0.511, 0.1299, 0.511, 0.1299, 0.511, 0.1299, 0.511, 0.1299, 0.511, 0.1299, 0.511, 0.1299, 0.511, 0.1299, 0.511, 0.1299, 0.511, 0.1299, 0.511, 0.1299, 0.511, 0.1299, 0.511, 0.1299, 0.511, 0.1299, 0.511, 0.1299, 0.511, 0.1299, 0.511, 0.1299, 0.511, 0.1299, 0.511, 0.1299, 0.511, 0.1299, 0.511, 0.1299, 0.511, 0.1299, 0.511, 0.1299, 0.511, 0.1299, 0.511, 0.1299, 0.511, 0.1299, 0.511, 0.1299, 0.511, 0.1299, 0.511, 0.1299, 0.511, 0.1299, 0.511, 0.1299, 0.511, 0.1299, 0.511, 0.1299, 0.511, 0.1299, 0.511, 0.1299, 0.511, 0.1299, 0.511, 0.1299, 0.511, 0.1299, 0.511, 0.1299, 0.511, 0.1299, 0.511, 0.1299, 0.511, 0.1299, 0.511, 0.1299, 0.511, 0.1299, 0.511, 0.1299, 0.511, 0.1299, 0.511, 0.1299, 0.511, 0.1299, 0.511, 0.1299, 0.511, 0.1299, 0.511, 0.1299, 0.511, 0.1299, 0.511, 0.1299, 0.511, 0.1299, 0.511, 0.1299, 0.511, 0.1299, 0.511, 0.1299, 0.511, 0.1299, 0.511, 0.1299, 0.511, 0.1299, 0.511, 0.1299, 0.511, 0.1299, 0.511, 0.1299, 0.511, 0.1299, 0.511, 0.1299, 0.511, 0.1299, 0.511, 0.1299, 0.511, 0.1299, 0.511, 0.1299, 0.511, 0.1299, 0.511, 0.1299, 0.511, 0.1299, 0.511, 0.1299, 0.511, 0.1299, 0.511, 0.1299, 0.511, 0.1299, 0.511, 0.1299, 0.511, 0.1299, 0.511, 0.1299, 0.511, 0.1299, 0.511, 0.1299, 0.511, 0.1299, 0.511, 0.1299, 0.511, 0.1299, 0.511, 0.1299, 0.511, 0.1299, 0.511, 0.1299, 0.511, 0.1299, 0.511, 0.1299, 0.511, 0.1299, 0.511, 0.1299, 0.511, 0.1299, 0.511, 0.1299, 0.511, 0.1299, 0.511, 0.1299, 0.511, 0.1299, 0.511, 0.1299, 0.511])
me_cube.materials.append(mat_material)
me_cube.use_remesh_preserve_volume = False
me_cube.use_remesh_preserve_attributes = False
me_cube.use_mirror_vertex_groups = False
me_cube.update()
me_cube_001 = bpy.data.meshes.new('Cube.001')
me_cube_001.from_pydata([(-0.7977, -0.1477, -0.45), (-0.7977, -0.25, -0.3477), (-0.9, -0.1477, -0.3477), (-0.7977, -0.25, 0.3477), (-0.7977, -0.1477, 0.45), (-0.9, -0.1477, 0.3477), (-0.7977, 0.1477, -0.45), (-0.9, 0.1477, -0.3477), (-0.7977, 0.25, -0.3477), (-0.7977, 0.1477, 0.45), (-0.7977, 0.25, 0.3477), (-0.9, 0.1477, 0.3477), (0.7977, -0.1477, -0.45), (0.9, -0.1477, -0.3477), (0.7977, -0.25, -0.3477), (0.7977, -0.1477, 0.45), (0.7977, -0.25, 0.3477), (0.9, -0.1477, 0.3477), (0.7977, 0.1477, -0.45), (0.7977, 0.25, -0.3477), (0.9, 0.1477, -0.3477), (0.7977, 0.1477, 0.45), (0.9, 0.1477, 0.3477), (0.7977, 0.25, 0.3477)], [], [(14, 16, 3, 1), (20, 22, 17, 13), (21, 9, 4, 15), (2, 5, 11, 7), (8, 10, 23, 19), (0, 1, 2), (3, 4, 5), (6, 7, 8), (9, 10, 11), (12, 13, 14), (15, 16, 17), (18, 19, 20), (21, 22, 23), (6, 0, 2, 7), (1, 3, 5, 2), (4, 9, 11, 5), (10, 8, 7, 11), (18, 6, 8, 19), (9, 21, 23, 10), (22, 20, 19, 23), (12, 18, 20, 13), (21, 15, 17, 22), (16, 14, 13, 17), (0, 12, 14, 1), (15, 4, 3, 16), (6, 18, 12, 0)])
_uv = me_cube_001.uv_layers.new(name='UVMap')
_uv.uv.foreach_set('vector', [0.4034, 0.7642, 0.5966, 0.7642, 0.5966, 0.9858, 0.4034, 0.9858, 0.4034, 0.5512, 0.5966, 0.5512, 0.5966, 0.6988, 0.4034, 0.6988, 0.6392, 0.5512, 0.8608, 0.5512, 0.8608, 0.6988, 0.6392, 0.6988, 0.4034, 0.05117, 0.5966, 0.05117, 0.5966, 0.1988, 0.4034, 0.1988, 0.4034, 0.2642, 0.5966, 0.2642, 0.5966, 0.4858, 0.4034, 0.4858, 0.1392, 0.6988, 0.1392, 0.75, 0.125, 0.6988, 0.5966, 0.9858, 0.625, 0.9858, 0.5966, 1.0, 0.1392, 0.5512, 0.125, 0.5512, 0.1392, 0.5, 0.625, 0.2642, 0.625, 0.2642, 0.5966, 0.25, 0.3608, 0.6988, 0.375, 0.6988, 0.3608, 0.75, 0.625, 0.7642, 0.625, 0.7642, 0.5966, 0.75, 0.3608, 0.5512, 0.3608, 0.5, 0.375, 0.5512, 0.625, 0.5512, 0.625, 0.5512, 0.5966, 0.5, 0.1392, 0.5512, 0.1392, 0.6988, 0.125, 0.6988, 0.125, 0.5512, 0.4034, 0.0, 0.5966, 0.0, 0.5966, 0.05117, 0.4034, 0.05117, 0.625, 0.05117, 0.625, 0.1988, 0.5966, 0.1988, 0.5966, 0.05117, 0.5966, 0.2642, 0.4034, 0.2642, 0.4034, 0.1988, 0.5966, 0.1988, 0.3608, 0.5512, 0.1392, 0.5512, 0.1392, 0.5, 0.3608, 0.5, 0.625, 0.2642, 0.625, 0.4858, 0.5966, 0.4858, 0.5966, 0.2642, 0.5966, 0.5512, 0.4034, 0.5512, 0.4034, 0.4858, 0.5966, 0.4858, 0.3608, 0.6988, 0.3608, 0.5512, 0.4034, 0.5512, 0.4034, 0.6988, 0.6392, 0.5512, 0.6392, 0.6988, 0.5966, 0.6988, 0.5966, 0.5512, 0.5966, 0.7642, 0.4034, 0.7642, 0.4034, 0.6988, 0.5966, 0.6988, 0.1392, 0.6988, 0.3608, 0.6988, 0.3608, 0.75, 0.1392, 0.75, 0.625, 0.7642, 0.625, 0.9858, 0.5966, 0.9858, 0.5966, 0.7642, 0.1392, 0.5512, 0.3608, 0.5512, 0.3608, 0.6988, 0.1392, 0.6988])
me_cube_001.use_remesh_fix_poles = True
me_cube_001.use_remesh_preserve_attributes = False
me_cube_001.use_mirror_vertex_groups = False
me_cube_001.update()

# ---- objects
ob_paddle = bpy.data.objects.new('Paddle', me_cube)
ob_brick = bpy.data.objects.new('Brick', me_cube_001)

# ---- transforms, parenting, visibility, modifiers, constraints
ob_paddle.location = (0.0, 0.0, 0.0)
ob_paddle.lock_rotations_4d = False
ob_paddle.empty_display_type = 'ARROWS'
ob_paddle.lineart.crease_threshold = 0.0
ob_brick.location = (0.0, 0.0, 0.0)
ob_brick.lineart.crease_threshold = 0.0

# ---- collection membership
col_collection.objects.link(ob_paddle)
col_collection.objects.link(ob_brick)

# ---- scene / render settings (as saved in the file)
scene.frame_start = 1; scene.frame_end = 250; scene.frame_set(1)
scene.render.engine = 'BLENDER_EEVEE_NEXT'
scene.cycles.use_denoising = False
scene.cycles.samples = 128
scene.cycles.sampling_pattern = 'TABULATED_SOBOL'
scene.cycles.use_adaptive_sampling = False
scene.cycles.use_light_tree = False
scene.view_settings.view_transform = 'Filmic'
bpy.context.view_layer.update()

# ---- added for rendering (the .blend has no active camera and no usable light): camera, sun
cam_auto = bpy.data.cameras.new('AutoCamera')
cam_auto.lens = 50.0
cam_auto.sensor_width = 36.0
cam_auto.clip_end = 1000.0
ob_auto_camera = bpy.data.objects.new('AutoCamera', cam_auto)
scene.collection.objects.link(ob_auto_camera)
ob_auto_camera.location = (4.79555, -5.75465, 3.75789)
ob_auto_camera.rotation_euler = (1.09748, -7.21219e-08, 0.694738)
scene.camera = ob_auto_camera
light_auto_sun = bpy.data.lights.new('AutoSun', 'SUN')
light_auto_sun.energy = 3.0
light_auto_sun.angle = 0.0523599
ob_auto_sun = bpy.data.objects.new('AutoSun', light_auto_sun)
scene.collection.objects.link(ob_auto_sun)
ob_auto_sun.rotation_euler = (0.872665, 0.174533, 0.523599)
bpy.context.view_layer.update()

